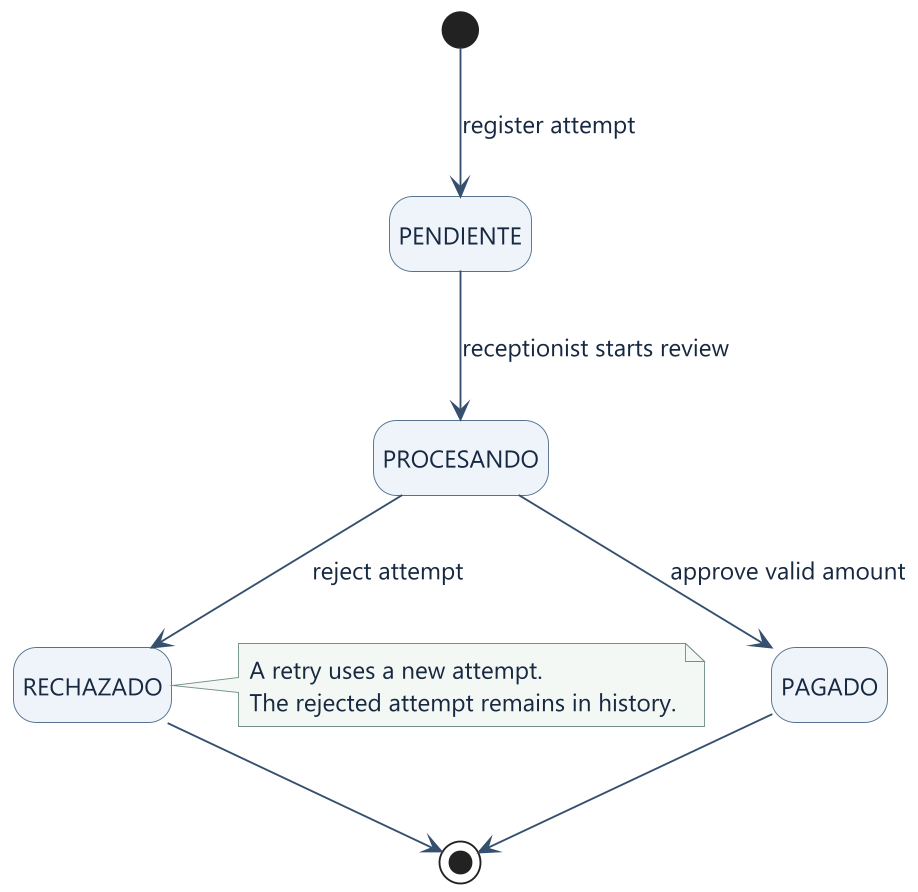

The diagram above was rendered by PlantUML. Its source (embedded in the PNG):
@startuml
skinparam dpi 180
skinparam shadowing false
skinparam defaultFontName Segoe UI
skinparam defaultFontSize 13
skinparam backgroundColor #FFFFFF
skinparam defaultFontColor #172841
skinparam ArrowColor #35506F
skinparam actorBorderColor #35506F
skinparam sequenceParticipantBackgroundColor #EFF4FA
skinparam sequenceParticipantBorderColor #55718D
skinparam sequenceLifeLineBorderColor #8295A9
skinparam classBackgroundColor #F4F7FB
skinparam classBorderColor #55718D
skinparam stateBackgroundColor #EFF4FA
skinparam stateBorderColor #55718D
skinparam usecaseBackgroundColor #EFF4FA
skinparam usecaseBorderColor #55718D
skinparam noteBackgroundColor #F4F8F5
skinparam noteBorderColor #739187
hide empty description
[*] --> PENDIENTE : register attempt
PENDIENTE --> PROCESANDO : receptionist starts review
PROCESANDO --> PAGADO : approve valid amount
PROCESANDO --> RECHAZADO : reject attempt
PAGADO --> [*]
RECHAZADO --> [*]
note right of RECHAZADO
  A retry uses a new attempt.
  The rejected attempt remains in history.
end note
@enduml